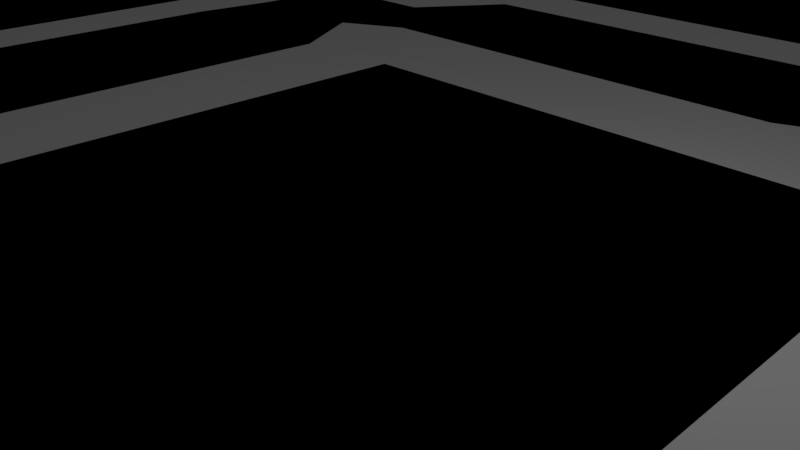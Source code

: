# Source: board.blend  (saved by Blender 2.79.0; exported with 4.5.12 LTS)
import bpy
from mathutils import Matrix  # noqa: F401  (used for matrix-valued properties, if any)

bpy.ops.wm.read_factory_settings(use_empty=True)
scene = bpy.context.scene
scene.name = 'Scene'

# ---- collections
col_collection_1 = bpy.data.collections.new('Collection 1'); scene.collection.children.link(col_collection_1)
col_collection_6 = bpy.data.collections.new('Collection 6'); scene.collection.children.link(col_collection_6)
col_collection_6.hide_render = True
col_collection_6.hide_viewport = True
col_collection_11 = bpy.data.collections.new('Collection 11'); scene.collection.children.link(col_collection_11)

# ---- materials (node trees are filled in below, after node groups)
mat_board = bpy.data.materials.new('Board')
mat_board.alpha_threshold = 0.0
mat_board.use_transparent_shadow = False
mat_board.diffuse_color = (1.0, 1.0, 1.0, 1.0)
mat_board.roughness = 0.5
mat_board.specular_intensity = 0.006818
mat_marine = bpy.data.materials.new('Marine')
mat_marine.alpha_threshold = 0.0
mat_marine.use_transparent_shadow = False
mat_marine.diffuse_color = (0.394, 0.8, 0.0281, 1.0)
mat_marine.roughness = 0.5

# ---- material node trees

# ---- world
world_world = bpy.data.worlds.new('World'); scene.world = world_world
world_world.color = (0.05088, 0.05088, 0.05088)
world_world.use_sun_shadow = False
world_world.sun_shadow_jitter_overblur = 0.0
world_world.cycles.sampling_method = 'MANUAL'

# ---- cameras
cam_camera = bpy.data.cameras.new('Camera')
cam_camera.clip_end = 100.0
cam_camera.lens = 35.0
cam_camera.sensor_width = 32.0
cam_camera.sensor_height = 18.0
cam_camera.ortho_scale = 7.314
cam_camera.dof.focus_distance = 0.0
cam_camera.dof.aperture_fstop = 128.0

# ---- lights
light_lamp = bpy.data.lights.new('Lamp', 'POINT')
light_lamp.transmission_factor = 0.0
light_lamp.cutoff_distance = 30.0
light_lamp.energy = 100.0
light_lamp.shadow_buffer_clip_start = 1.001
light_lamp.shadow_soft_size = 0.1
light_lamp.shadow_maximum_resolution = 0.006
light_lamp.use_absolute_resolution = True

# ---- meshes
me_cube_001 = bpy.data.meshes.new('Cube.001')
me_cube_001.from_pydata([(-20.0, -20.0, 0.0), (-20.0, -20.0, 0.5), (-20.0, 20.0, 0.0), (-20.0, 20.0, 0.5), (20.0, -20.0, 0.0), (20.0, -20.0, 0.5), (20.0, 20.0, 0.0), (20.0, 20.0, 0.5)], [], [(0, 1, 3, 2), (2, 3, 7, 6), (6, 7, 5, 4), (4, 5, 1, 0), (2, 6, 4, 0), (7, 3, 1, 5)])
_uv = me_cube_001.uv_layers.new(name='UVMap')
_uv.uv.foreach_set('vector', [0.9823, 0.9902, 0.9823, 0.9902, 0.9823, 0.9902, 0.9823, 0.9902, 0.9823, 0.9902, 0.9823, 0.9902, 0.9823, 0.9902, 0.9823, 0.9902, 0.9823, 0.9902, 0.9823, 0.9902, 0.9823, 0.9902, 0.9823, 0.9902, 0.9823, 0.9902, 0.9823, 0.9902, 0.9823, 0.9902, 0.9823, 0.9902, 0.9823, 0.9902, 0.9823, 0.9902, 0.9823, 0.9902, 0.9823, 0.9902, 1.0, 1.0, 1.817e-07, 1.0, 0.0, 9.537e-08, 1.0, 0.0])
me_cube_001.materials.append(mat_board)
me_cube_001.use_remesh_preserve_volume = False
me_cube_001.use_remesh_preserve_attributes = False
me_cube_001.use_mirror_vertex_groups = False
me_cube_001.update()
me_cube_002 = bpy.data.meshes.new('Cube.002')
me_cube_002.from_pydata([(-1.0, -1.0, 0.0), (-0.3479, -0.3479, 2.0), (-1.0, 1.0, 0.0), (-0.3479, 0.3479, 2.0), (1.0, -1.0, 0.0), (0.3479, -0.3479, 2.0), (1.0, 1.0, 0.0), (0.3479, 0.3479, 2.0), (-1.0, -1.0, 0.3691), (-1.0, 1.0, 0.3691), (1.0, 1.0, 0.3691), (1.0, -1.0, 0.3691)], [], [(8, 1, 3, 9), (9, 3, 7, 10), (10, 7, 5, 11), (11, 5, 1, 8), (2, 6, 4, 0), (7, 3, 1, 5), (4, 11, 8, 0), (6, 10, 11, 4), (2, 9, 10, 6), (0, 8, 9, 2)])
me_cube_002.materials.append(mat_marine)
me_cube_002.use_remesh_preserve_volume = False
me_cube_002.use_remesh_preserve_attributes = False
me_cube_002.use_mirror_vertex_groups = False
me_cube_002.update()
me_plane = bpy.data.meshes.new('Plane')
me_plane.from_pydata([(-18.72, -18.5, 0.5), (-7.939, -18.5, 0.5), (-18.72, -11.5, 0.5), (-7.939, -11.5, 0.5), (-12.96, -2.486, 0.5), (-19.01, -2.486, 0.5), (-12.96, -9.487, 0.5), (-19.01, -9.487, 0.5), (-18.94, -0.2172, 0.5), (-12.9, -0.2172, 0.5), (-18.94, 9.352, 0.5), (-12.9, 9.352, 0.5), (-9.197, 18.57, 0.5), (-18.45, 18.57, 0.5), (-9.197, 11.06, 0.5), (-18.45, 11.06, 0.5), (-5.979, 12.3, 0.5), (6.596, 12.3, 0.5), (-5.979, 18.69, 0.5), (6.596, 18.69, 0.5), (18.77, 18.26, 0.5), (9.373, 18.26, 0.5), (18.77, 11.86, 0.5), (9.77, 11.96, 0.5), (12.39, -8.104, 0.5), (19.09, -8.104, 0.5), (12.39, 9.833, 0.5), (19.09, 9.585, 0.5), (18.63, -10.37, 0.5), (10.13, -10.37, 0.5), (18.63, -18.88, 0.5), (10.13, -18.88, 0.5), (-4.955, -18.62, 0.5), (8.535, -18.62, 0.5), (2.938, -11.48, 0.5), (8.535, -11.62, 0.5), (6.563, -8.934, 0.5), (10.97, -8.934, 0.5), (6.563, -4.274, 0.5), (10.97, -4.274, 0.5), (6.402, -2.29, 0.5), (11.13, -2.29, 0.5), (6.402, 6.857, 0.5), (11.13, 6.857, 0.5), (10.96, 7.932, 0.5), (3.972, 10.53, 0.5), (10.96, 10.53, 0.5), (-6.878, 7.107, 0.5), (1.817, 7.107, 0.5), (-6.878, 10.67, 0.5), (1.817, 10.67, 0.5), (-11.19, 6.431, 0.5), (-8.194, 6.431, 0.5), (-11.19, 8.752, 0.5), (-8.194, 8.752, 0.5), (-11.42, -3.473, 0.5), (-7.219, -3.473, 0.5), (-11.42, 4.708, 0.5), (-7.219, 4.708, 0.5), (-11.61, -9.039, 0.5), (-7.404, -9.039, 0.5), (-11.61, -5.28, 0.5), (-7.404, -5.28, 0.5), (-5.318, -9.532, 0.5), (4.067, -9.354, 0.5), (-4.145, -7.194, 0.5), (3.96, -7.255, 0.5), (-5.005, -4.847, 0.5), (4.881, -4.847, 0.5), (-5.005, 4.847, 0.5), (4.881, 4.847, 0.5), (9.373, 13.62, 0.5), (3.972, 7.936, 0.5)], [], [(45, 50, 48, 72), (0, 1, 2), (32, 33, 35), (15, 12, 13), (51, 54, 53), (59, 60, 61), (63, 64, 66), (31, 30, 28, 29), (24, 25, 27, 26), (71, 23, 22, 21), (21, 22, 20), (16, 17, 19, 18), (12, 15, 14), (8, 9, 11, 10), (7, 6, 4, 5), (2, 1, 3), (32, 35, 34), (36, 37, 39, 38), (40, 41, 43, 42), (47, 48, 50, 49), (54, 51, 52), (55, 56, 58, 57), (28, 25, 24, 29), (61, 60, 62), (66, 65, 63), (69, 67, 68, 70), (27, 22, 23, 26), (21, 19, 17, 71), (18, 12, 14, 16), (15, 10, 11, 14), (8, 5, 4, 9), (7, 2, 3, 6), (1, 32, 34, 3), (35, 37, 36, 34), (39, 41, 40, 38), (43, 44, 72, 42), (45, 44, 46), (72, 44, 45), (52, 47, 49, 54), (58, 52, 51, 57), (55, 61, 62, 56), (65, 62, 60, 63), (66, 68, 67, 65)])
me_plane.use_remesh_preserve_volume = False
me_plane.use_remesh_preserve_attributes = False
me_plane.use_mirror_vertex_groups = False
me_plane.update()

# ---- objects
ob_board = bpy.data.objects.new('Board', me_cube_001)
ob_lamp = bpy.data.objects.new('Lamp', light_lamp)
ob_camera = bpy.data.objects.new('Camera', cam_camera)
ob_cube = bpy.data.objects.new('Cube', me_cube_002)
ob_plane = bpy.data.objects.new('Plane', me_plane)

# ---- transforms, parenting, visibility, modifiers, constraints
ob_board.location = (0.0, 0.0, 0.0)
ob_board.lineart.crease_threshold = 0.0
ob_lamp.location = (4.076, 1.005, 5.904)
ob_lamp.rotation_euler = (0.6503, 0.05522, 1.866)
ob_lamp.lock_rotations_4d = False
ob_lamp.empty_display_type = 'ARROWS'
ob_lamp.color = (0.0, 0.0, 0.0, 0.0)
ob_lamp.lineart.crease_threshold = 0.0
ob_camera.location = (7.481, -6.508, 5.344)
ob_camera.rotation_euler = (1.109, 0.0, 0.8149)
ob_camera.lock_rotations_4d = False
ob_camera.empty_display_type = 'ARROWS'
ob_camera.color = (0.0, 0.0, 0.0, 0.0)
ob_camera.display_type = 'WIRE'
ob_camera.lineart.crease_threshold = 0.0
ob_cube.location = (-0.5184, -8.147, 0.0)
ob_cube.lineart.crease_threshold = 0.0
ob_plane.location = (0.0, 0.0, 0.0)
ob_plane.lineart.crease_threshold = 0.0

# ---- collection membership
col_collection_1.objects.link(ob_board)
col_collection_1.objects.link(ob_lamp)
col_collection_1.objects.link(ob_camera)
col_collection_6.objects.link(ob_cube)
col_collection_11.objects.link(ob_plane)

# ---- scene / render settings (as saved in the file)
scene.camera = ob_camera
scene.frame_start = 1; scene.frame_end = 250; scene.frame_set(1)
scene.render.engine = 'BLENDER_EEVEE_NEXT'
scene.render.resolution_percentage = 50
scene.render.dither_intensity = 0.0
scene.cycles.use_denoising = False
scene.cycles.samples = 128
scene.cycles.sampling_pattern = 'TABULATED_SOBOL'
scene.cycles.use_adaptive_sampling = False
scene.cycles.use_light_tree = False
scene.cycles.blur_glossy = 0.0
scene.cycles.sample_clamp_indirect = 0.0
scene.view_settings.view_transform = 'Standard'
bpy.context.view_layer.update()
